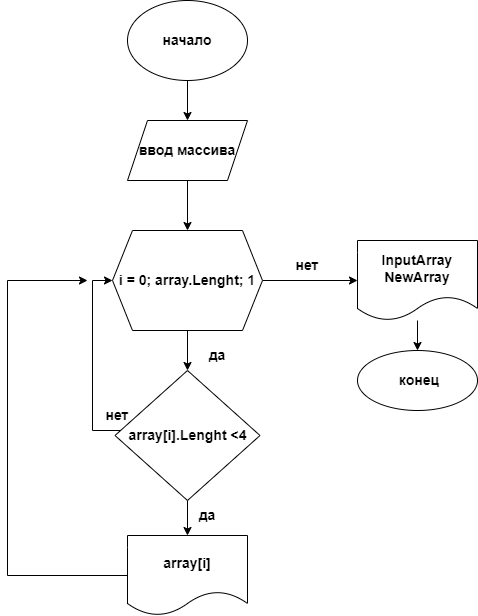

The diagram above was exported from draw.io. Its source (the exported page's mxGraphModel, read from the mxfile embedded in the PNG):
<mxGraphModel dx="868" dy="450" grid="1" gridSize="10" guides="1" tooltips="1" connect="1" arrows="1" fold="1" page="1" pageScale="1" pageWidth="827" pageHeight="1169" math="0" shadow="0">
  <root>
    <mxCell id="WIyWlLk6GJQsqaUBKTNV-0" />
    <mxCell id="WIyWlLk6GJQsqaUBKTNV-1" parent="WIyWlLk6GJQsqaUBKTNV-0" />
    <mxCell id="Ak6X3_-_WKBrzYIbJgzy-3" value="" style="edgeStyle=orthogonalEdgeStyle;rounded=0;orthogonalLoop=1;jettySize=auto;html=1;fontSize=14;" edge="1" parent="WIyWlLk6GJQsqaUBKTNV-1" source="Ak6X3_-_WKBrzYIbJgzy-0" target="Ak6X3_-_WKBrzYIbJgzy-2">
      <mxGeometry relative="1" as="geometry" />
    </mxCell>
    <mxCell id="Ak6X3_-_WKBrzYIbJgzy-0" value="начало" style="ellipse;whiteSpace=wrap;html=1;fontStyle=1;fontSize=14;" vertex="1" parent="WIyWlLk6GJQsqaUBKTNV-1">
      <mxGeometry x="320" y="10" width="120" height="80" as="geometry" />
    </mxCell>
    <mxCell id="Ak6X3_-_WKBrzYIbJgzy-5" value="" style="edgeStyle=orthogonalEdgeStyle;rounded=0;orthogonalLoop=1;jettySize=auto;html=1;fontSize=14;" edge="1" parent="WIyWlLk6GJQsqaUBKTNV-1" source="Ak6X3_-_WKBrzYIbJgzy-2" target="Ak6X3_-_WKBrzYIbJgzy-4">
      <mxGeometry relative="1" as="geometry" />
    </mxCell>
    <mxCell id="Ak6X3_-_WKBrzYIbJgzy-2" value="ввод массива" style="shape=parallelogram;perimeter=parallelogramPerimeter;whiteSpace=wrap;html=1;fixedSize=1;fontSize=14;fontStyle=1;" vertex="1" parent="WIyWlLk6GJQsqaUBKTNV-1">
      <mxGeometry x="320" y="130" width="120" height="60" as="geometry" />
    </mxCell>
    <mxCell id="Ak6X3_-_WKBrzYIbJgzy-7" value="" style="edgeStyle=orthogonalEdgeStyle;rounded=0;orthogonalLoop=1;jettySize=auto;html=1;fontSize=14;" edge="1" parent="WIyWlLk6GJQsqaUBKTNV-1" source="Ak6X3_-_WKBrzYIbJgzy-4" target="Ak6X3_-_WKBrzYIbJgzy-6">
      <mxGeometry relative="1" as="geometry" />
    </mxCell>
    <mxCell id="Ak6X3_-_WKBrzYIbJgzy-18" value="" style="edgeStyle=orthogonalEdgeStyle;rounded=0;orthogonalLoop=1;jettySize=auto;html=1;fontSize=14;" edge="1" parent="WIyWlLk6GJQsqaUBKTNV-1" source="Ak6X3_-_WKBrzYIbJgzy-4" target="Ak6X3_-_WKBrzYIbJgzy-17">
      <mxGeometry relative="1" as="geometry" />
    </mxCell>
    <mxCell id="Ak6X3_-_WKBrzYIbJgzy-4" value="i = 0; array.Lenght; 1" style="shape=hexagon;perimeter=hexagonPerimeter2;whiteSpace=wrap;html=1;fixedSize=1;fontSize=14;fontStyle=1;" vertex="1" parent="WIyWlLk6GJQsqaUBKTNV-1">
      <mxGeometry x="305" y="240" width="150" height="100" as="geometry" />
    </mxCell>
    <mxCell id="Ak6X3_-_WKBrzYIbJgzy-11" value="" style="edgeStyle=orthogonalEdgeStyle;rounded=0;orthogonalLoop=1;jettySize=auto;html=1;fontSize=14;" edge="1" parent="WIyWlLk6GJQsqaUBKTNV-1" source="Ak6X3_-_WKBrzYIbJgzy-6" target="Ak6X3_-_WKBrzYIbJgzy-10">
      <mxGeometry relative="1" as="geometry" />
    </mxCell>
    <mxCell id="Ak6X3_-_WKBrzYIbJgzy-15" style="edgeStyle=orthogonalEdgeStyle;rounded=0;orthogonalLoop=1;jettySize=auto;html=1;fontSize=14;entryX=0;entryY=0.5;entryDx=0;entryDy=0;" edge="1" parent="WIyWlLk6GJQsqaUBKTNV-1" source="Ak6X3_-_WKBrzYIbJgzy-6" target="Ak6X3_-_WKBrzYIbJgzy-4">
      <mxGeometry relative="1" as="geometry">
        <mxPoint x="270" y="280" as="targetPoint" />
        <Array as="points">
          <mxPoint x="285" y="440" />
          <mxPoint x="285" y="290" />
        </Array>
      </mxGeometry>
    </mxCell>
    <mxCell id="Ak6X3_-_WKBrzYIbJgzy-6" value="array[i].Lenght &amp;lt;4" style="rhombus;whiteSpace=wrap;html=1;fontSize=14;fontStyle=1;" vertex="1" parent="WIyWlLk6GJQsqaUBKTNV-1">
      <mxGeometry x="307.5" y="380" width="145" height="130" as="geometry" />
    </mxCell>
    <mxCell id="Ak6X3_-_WKBrzYIbJgzy-16" style="edgeStyle=orthogonalEdgeStyle;rounded=0;orthogonalLoop=1;jettySize=auto;html=1;fontSize=14;" edge="1" parent="WIyWlLk6GJQsqaUBKTNV-1" source="Ak6X3_-_WKBrzYIbJgzy-10">
      <mxGeometry relative="1" as="geometry">
        <mxPoint x="280" y="290" as="targetPoint" />
        <Array as="points">
          <mxPoint x="200" y="585" />
          <mxPoint x="200" y="290" />
          <mxPoint x="280" y="290" />
        </Array>
      </mxGeometry>
    </mxCell>
    <mxCell id="Ak6X3_-_WKBrzYIbJgzy-10" value="array[i]" style="shape=document;whiteSpace=wrap;html=1;boundedLbl=1;fontSize=14;fontStyle=1;" vertex="1" parent="WIyWlLk6GJQsqaUBKTNV-1">
      <mxGeometry x="320" y="545" width="120" height="80" as="geometry" />
    </mxCell>
    <mxCell id="Ak6X3_-_WKBrzYIbJgzy-13" value="да" style="text;html=1;strokeColor=none;fillColor=none;align=center;verticalAlign=middle;whiteSpace=wrap;rounded=0;fontSize=14;fontStyle=1" vertex="1" parent="WIyWlLk6GJQsqaUBKTNV-1">
      <mxGeometry x="370" y="510" width="60" height="30" as="geometry" />
    </mxCell>
    <mxCell id="Ak6X3_-_WKBrzYIbJgzy-14" value="нет" style="text;html=1;strokeColor=none;fillColor=none;align=center;verticalAlign=middle;whiteSpace=wrap;rounded=0;fontSize=14;fontStyle=1" vertex="1" parent="WIyWlLk6GJQsqaUBKTNV-1">
      <mxGeometry x="280" y="410" width="60" height="30" as="geometry" />
    </mxCell>
    <mxCell id="Ak6X3_-_WKBrzYIbJgzy-20" value="" style="edgeStyle=orthogonalEdgeStyle;rounded=0;orthogonalLoop=1;jettySize=auto;html=1;fontSize=14;" edge="1" parent="WIyWlLk6GJQsqaUBKTNV-1" source="Ak6X3_-_WKBrzYIbJgzy-17" target="Ak6X3_-_WKBrzYIbJgzy-19">
      <mxGeometry relative="1" as="geometry" />
    </mxCell>
    <mxCell id="Ak6X3_-_WKBrzYIbJgzy-17" value="InputArray&lt;br&gt;NewArray" style="shape=document;whiteSpace=wrap;html=1;boundedLbl=1;fontSize=14;fontStyle=1;" vertex="1" parent="WIyWlLk6GJQsqaUBKTNV-1">
      <mxGeometry x="550" y="250" width="120" height="80" as="geometry" />
    </mxCell>
    <mxCell id="Ak6X3_-_WKBrzYIbJgzy-19" value="&amp;nbsp;конец" style="ellipse;whiteSpace=wrap;html=1;fontSize=14;fontStyle=1;" vertex="1" parent="WIyWlLk6GJQsqaUBKTNV-1">
      <mxGeometry x="550" y="360" width="120" height="60" as="geometry" />
    </mxCell>
    <mxCell id="Ak6X3_-_WKBrzYIbJgzy-21" value="да" style="text;html=1;strokeColor=none;fillColor=none;align=center;verticalAlign=middle;whiteSpace=wrap;rounded=0;fontSize=14;fontStyle=1" vertex="1" parent="WIyWlLk6GJQsqaUBKTNV-1">
      <mxGeometry x="380" y="350" width="60" height="30" as="geometry" />
    </mxCell>
    <mxCell id="Ak6X3_-_WKBrzYIbJgzy-22" value="нет" style="text;html=1;strokeColor=none;fillColor=none;align=center;verticalAlign=middle;whiteSpace=wrap;rounded=0;fontSize=14;fontStyle=1" vertex="1" parent="WIyWlLk6GJQsqaUBKTNV-1">
      <mxGeometry x="470" y="260" width="60" height="30" as="geometry" />
    </mxCell>
  </root>
</mxGraphModel>